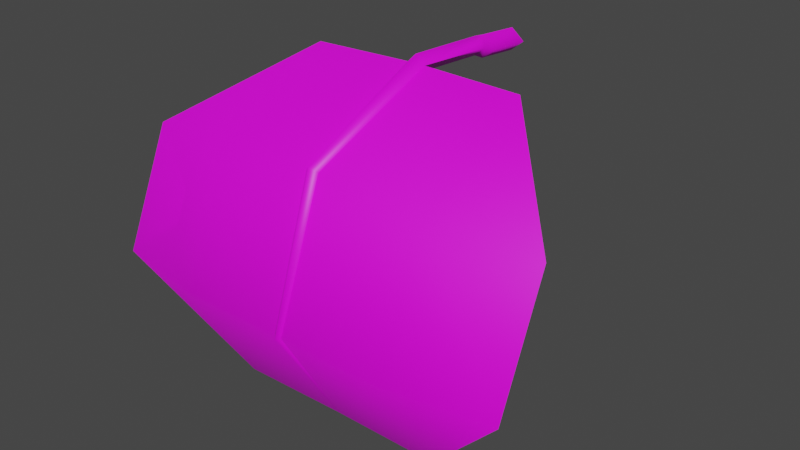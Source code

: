 # Source: fe_flatleaf_02-2.blend  (saved by Blender 3.0.42; exported with 4.5.12 LTS)
import bpy
from mathutils import Matrix  # noqa: F401  (used for matrix-valued properties, if any)

bpy.ops.wm.read_factory_settings(use_empty=True)
scene = bpy.context.scene
scene.name = 'Scene'

# ---- collections
col_collection = bpy.data.collections.new('Collection'); scene.collection.children.link(col_collection)

# ---- images (referenced by path relative to the original .blend; pixels are not part of the script)
import os
ASSET_DIR = os.environ.get("B2B_ASSET_DIR", "")  # directory of the original .blend (textures are referenced by path, not embedded)
HERE = os.path.dirname(os.path.abspath(__file__))  # packed textures are extracted next to this script under _unpacked/

def load_image(name, relpath, width, height, colorspace="sRGB"):
    """Load a texture the original file referenced (path relative to the .blend, or extracted next to this script)."""
    p = next((c for c in (os.path.join(HERE, relpath), os.path.join(ASSET_DIR, relpath)) if relpath and os.path.exists(c)), "")
    if p:
        img = bpy.data.images.load(p, check_existing=True)
        img.name = name
    else:  # same state as the original file: an image datablock whose file is absent (Cycles renders it pink)
        img = bpy.data.images.new(name, width, height)
        img.source = "FILE"
        img.filepath = "//" + (relpath or name)
    img.colorspace_settings.name = colorspace
    return img
img_fe_flatleaf_02__tex_rw4_dds = load_image('FE_flatleaf_02__tex.rw4.dds', 'FE_flatleaf_02__tex.rw4.dds', 1024, 1024, 'sRGB')

# ---- materials (node trees are filled in below, after node groups)
mat_material_001 = bpy.data.materials.new('Material.001')
mat_material_001.use_transparent_shadow = False

# ---- material node trees
mat_material_001.use_nodes = True; mat_material_001.node_tree.nodes.clear()
_N = mat_material_001.node_tree.nodes; _L = mat_material_001.node_tree.links
n0 = _N.new('ShaderNodeBsdfPrincipled'); n0.name = 'Principled BSDF'; n0.location = (10, 300)
n0.distribution = 'GGX'
n0.subsurface_method = 'RANDOM_WALK_SKIN'
n0.inputs[3].default_value = 1.45
n0.inputs[27].default_value = (0.0, 0.0, 0.0, 1.0)
n0.inputs[28].default_value = 1.0
n1 = _N.new('ShaderNodeOutputMaterial'); n1.name = 'Material Output'; n1.location = (300, 300)
n2 = _N.new('ShaderNodeTexImage'); n2.name = 'Image Texture'; n2.location = (-280, 275)
n2.image = img_fe_flatleaf_02__tex_rw4_dds
_L.new(n0.outputs[0], n1.inputs[0])
_L.new(n2.outputs[0], n0.inputs[0])
n1.is_active_output = True

# ---- world
world_world = bpy.data.worlds.new('World'); scene.world = world_world
world_world.use_nodes = True; world_world.node_tree.nodes.clear()
_N = world_world.node_tree.nodes; _L = world_world.node_tree.links
n0 = _N.new('ShaderNodeOutputWorld'); n0.name = 'World Output'; n0.location = (300, 300)
n1 = _N.new('ShaderNodeBackground'); n1.name = 'Background'; n1.location = (10, 300)
n1.inputs[0].default_value = (0.05088, 0.05088, 0.05088, 1.0)
_L.new(n1.outputs[0], n0.inputs[0])
n0.is_active_output = True
world_world.color = (0.05088, 0.05088, 0.05088)
world_world.use_sun_shadow = False
world_world.sun_shadow_jitter_overblur = 0.0

# ---- meshes
me_fe_crystalgreen3_sp1_gmdl = bpy.data.meshes.new('FE_crystalGreen3_Sp1.gmdl')
me_fe_crystalgreen3_sp1_gmdl.from_pydata([(-0.5628, -0.6087, 0.05128), (-0.5623, -1.231, -0.2441), (-1.081, -1.155, -0.3142), (-0.04962, -0.5982, 0.06331), (0.006067, -1.244, -0.2328), (8.101e-06, -0.5907, 0.01732), (0.04476, -0.5981, 0.06329), (0.5499, -0.6108, 0.05446), (0.5504, -1.234, -0.2412), (1.061, -1.163, -0.3067), (-0.5622, -1.494, -0.8933), (-1.081, -1.409, -0.8978), (0.003877, -1.489, -0.8945), (0.5505, -1.497, -0.8932), (1.061, -1.419, -0.8973), (-0.5626, -1.155, -1.484), (0.0007363, -1.153, -1.479), (0.5501, -1.155, -1.484), (-0.5626, -1.155, -1.484), (-0.5622, -1.505, -0.8924), (-1.081, -1.409, -0.8978), (0.0007363, -1.153, -1.479), (-0.01953, -1.506, -0.8935), (0.0007363, -1.153, -1.479), (0.0004497, -1.525, -0.8921), (-0.01953, -1.506, -0.8935), (0.01733, -1.506, -0.8936), (0.5501, -1.155, -1.484), (0.5505, -1.508, -0.8926), (0.01733, -1.506, -0.8936), (0.0007363, -1.153, -1.479), (1.061, -1.419, -0.8973), (-0.5623, -1.24, -0.2363), (-1.081, -1.155, -0.3142), (-0.03451, -1.26, -0.2171), (0.0003246, -1.288, -0.1926), (-0.03451, -1.26, -0.2171), (0.02927, -1.26, -0.2171), (0.5504, -1.242, -0.2337), (0.02927, -1.26, -0.2171), (1.061, -1.163, -0.3067), (-0.5628, -0.6087, 0.05128), (-0.04962, -0.5982, 0.06331), (3.377e-05, -0.6054, 0.1093), (-0.04962, -0.5982, 0.06331), (0.04476, -0.5981, 0.06329), (0.5499, -0.6108, 0.05446), (0.04476, -0.5981, 0.06329), (-0.0005383, -0.1688, 0.08443), (-0.05713, -0.1629, 0.03733), (-0.0005383, -0.1688, -0.009823), (0.05429, -0.172, 0.03732), (0.0002782, -0.1127, 0.07665), (-0.07305, -0.1068, 0.02038), (0.0002782, -0.1127, -0.03596), (0.06879, -0.1159, 0.02036), (0.0002782, -0.1127, 0.07665), (0.0002782, -0.1127, -0.03596), (0.0001602, 0.1275, 0.05465), (-0.0737, 0.1272, -0.001625), (0.0001602, 0.1275, -0.05796), (0.0692, 0.1274, -0.001641), (0.0001602, 0.1275, 0.05465), (0.0001602, 0.1275, -0.05796)], [], [(0, 1, 2), (1, 0, 4), (3, 4, 0), (5, 4, 3), (6, 4, 5), (8, 4, 7), (7, 4, 6), (7, 9, 8), (2, 1, 11), (1, 10, 11), (4, 12, 1), (12, 10, 1), (13, 12, 8), (8, 12, 4), (9, 14, 8), (14, 13, 8), (10, 15, 11), (12, 16, 10), (16, 15, 10), (13, 17, 12), (17, 16, 12), (14, 17, 13), (18, 19, 20), (21, 22, 18), (22, 19, 18), (23, 24, 25), (23, 26, 24), (27, 28, 30), (28, 29, 30), (31, 28, 27), (32, 33, 19), (19, 33, 20), (22, 34, 19), (34, 32, 19), (36, 25, 35), (24, 35, 25), (26, 37, 24), (37, 35, 24), (28, 38, 29), (38, 39, 29), (40, 38, 31), (38, 28, 31), (32, 41, 33), (34, 42, 32), (42, 41, 32), (43, 44, 35), (35, 44, 36), (43, 35, 45), (37, 45, 35), (39, 38, 47), (38, 46, 47), (46, 38, 40), (49, 44, 48), (44, 43, 48), (49, 50, 3), (5, 3, 50), (43, 45, 48), (45, 51, 48), (5, 50, 6), (6, 50, 51), (53, 49, 52), (49, 48, 52), (53, 54, 49), (50, 49, 54), (55, 56, 51), (48, 51, 56), (55, 51, 57), (51, 50, 57), (52, 58, 53), (53, 58, 59), (60, 54, 59), (54, 53, 59), (61, 62, 55), (56, 55, 62), (55, 57, 61), (57, 63, 61)])
me_fe_crystalgreen3_sp1_gmdl.polygons.foreach_set('use_smooth', [True] * 76)
_uv = me_fe_crystalgreen3_sp1_gmdl.uv_layers.new(name='UVMap')
_uv.uv.foreach_set('vector', [0.2567, 0.1333, 0.2567, 0.4282, 0.06092, 0.4282, 0.2567, 0.4282, 0.2567, 0.1333, 0.5133, 0.4283, 0.4785, 0.1334, 0.5133, 0.4283, 0.2567, 0.1333, 0.5016, 0.1333, 0.5133, 0.4283, 0.4785, 0.1334, 0.5221, 0.1333, 0.5133, 0.4283, 0.5016, 0.1333, 0.7734, 0.4282, 0.5133, 0.4283, 0.7734, 0.1333, 0.7734, 0.1333, 0.5133, 0.4283, 0.5221, 0.1333, 0.7734, 0.1333, 0.9788, 0.4282, 0.7734, 0.4282, 0.06092, 0.4282, 0.2567, 0.4282, 0.06092, 0.7076, 0.2567, 0.4282, 0.2567, 0.7076, 0.06092, 0.7076, 0.5133, 0.4283, 0.517, 0.7075, 0.2567, 0.4282, 0.517, 0.7075, 0.2567, 0.7076, 0.2567, 0.4282, 0.7734, 0.7076, 0.517, 0.7075, 0.7734, 0.4282, 0.7734, 0.4282, 0.517, 0.7075, 0.5133, 0.4283, 0.9788, 0.4282, 0.9788, 0.7076, 0.7734, 0.4282, 0.9788, 0.7076, 0.7734, 0.7076, 0.7734, 0.4282, 0.2567, 0.7076, 0.2567, 0.9869, 0.06092, 0.7076, 0.517, 0.7075, 0.5216, 0.9868, 0.2567, 0.7076, 0.5216, 0.9868, 0.2567, 0.9869, 0.2567, 0.7076, 0.7734, 0.7076, 0.7734, 0.9869, 0.517, 0.7075, 0.7734, 0.9869, 0.5216, 0.9868, 0.517, 0.7075, 0.9788, 0.7076, 0.7734, 0.9869, 0.7734, 0.7076, 0.2567, 0.9869, 0.2567, 0.7076, 0.06092, 0.7076, 0.5216, 0.9868, 0.5073, 0.7075, 0.2567, 0.9869, 0.5073, 0.7075, 0.2567, 0.7076, 0.2567, 0.9869, 0.5216, 0.9868, 0.5152, 0.7074, 0.5073, 0.7075, 0.5216, 0.9868, 0.5227, 0.7075, 0.5152, 0.7074, 0.7734, 0.9869, 0.7734, 0.7076, 0.5216, 0.9868, 0.7734, 0.7076, 0.5227, 0.7075, 0.5216, 0.9868, 0.9788, 0.7076, 0.7734, 0.7076, 0.7734, 0.9869, 0.2567, 0.4282, 0.06092, 0.4282, 0.2567, 0.7076, 0.2567, 0.7076, 0.06092, 0.4282, 0.06092, 0.7076, 0.5073, 0.7075, 0.5043, 0.4283, 0.2567, 0.7076, 0.5043, 0.4283, 0.2567, 0.4282, 0.2567, 0.7076, 0.5043, 0.4283, 0.5073, 0.7075, 0.512, 0.4284, 0.5152, 0.7074, 0.512, 0.4284, 0.5073, 0.7075, 0.5227, 0.7075, 0.5184, 0.4282, 0.5152, 0.7074, 0.5184, 0.4282, 0.512, 0.4284, 0.5152, 0.7074, 0.7734, 0.7076, 0.7734, 0.4282, 0.5227, 0.7075, 0.7734, 0.4282, 0.5184, 0.4282, 0.5227, 0.7075, 0.9788, 0.4282, 0.7734, 0.4282, 0.9788, 0.7076, 0.7734, 0.4282, 0.7734, 0.7076, 0.9788, 0.7076, 0.2567, 0.4282, 0.2567, 0.1333, 0.06092, 0.4282, 0.5043, 0.4283, 0.4785, 0.1334, 0.2567, 0.4282, 0.4785, 0.1334, 0.2567, 0.1333, 0.2567, 0.4282, 0.5016, 0.1333, 0.4785, 0.1334, 0.512, 0.4284, 0.512, 0.4284, 0.4785, 0.1334, 0.5043, 0.4283, 0.5016, 0.1333, 0.512, 0.4284, 0.5221, 0.1333, 0.5184, 0.4282, 0.5221, 0.1333, 0.512, 0.4284, 0.5184, 0.4282, 0.7734, 0.4282, 0.5221, 0.1333, 0.7734, 0.4282, 0.7734, 0.1333, 0.5221, 0.1333, 0.7734, 0.1333, 0.7734, 0.4282, 0.9788, 0.4282, 0.4794, 0.09052, 0.4785, 0.1334, 0.5055, 0.09039, 0.4785, 0.1334, 0.5016, 0.1333, 0.5055, 0.09039, 0.4794, 0.09052, 0.5055, 0.09039, 0.4785, 0.1334, 0.5016, 0.1333, 0.4785, 0.1334, 0.5055, 0.09039, 0.5016, 0.1333, 0.5221, 0.1333, 0.5055, 0.09039, 0.5221, 0.1333, 0.5209, 0.09045, 0.5055, 0.09039, 0.5016, 0.1333, 0.5055, 0.09039, 0.5221, 0.1333, 0.5221, 0.1333, 0.5055, 0.09039, 0.5209, 0.09045, 0.48, 0.05952, 0.4794, 0.09052, 0.5056, 0.05939, 0.4794, 0.09052, 0.5055, 0.09039, 0.5056, 0.05939, 0.48, 0.05952, 0.5056, 0.05939, 0.4794, 0.09052, 0.5055, 0.09039, 0.4794, 0.09052, 0.5056, 0.05939, 0.5195, 0.05945, 0.5056, 0.05939, 0.5209, 0.09045, 0.5055, 0.09039, 0.5209, 0.09045, 0.5056, 0.05939, 0.5195, 0.05945, 0.5209, 0.09045, 0.5056, 0.05939, 0.5209, 0.09045, 0.5055, 0.09039, 0.5056, 0.05939, 0.5056, 0.05939, 0.5056, 0.01454, 0.48, 0.05952, 0.48, 0.05952, 0.5056, 0.01454, 0.4832, 0.01467, 0.5056, 0.01454, 0.5056, 0.05939, 0.4832, 0.01467, 0.5056, 0.05939, 0.48, 0.05952, 0.4832, 0.01467, 0.5197, 0.0146, 0.5056, 0.01454, 0.5195, 0.05945, 0.5056, 0.05939, 0.5195, 0.05945, 0.5056, 0.01454, 0.5195, 0.05945, 0.5056, 0.05939, 0.5197, 0.0146, 0.5056, 0.05939, 0.5056, 0.01454, 0.5197, 0.0146])
me_fe_crystalgreen3_sp1_gmdl.materials.append(mat_material_001)
me_fe_crystalgreen3_sp1_gmdl.use_remesh_fix_poles = True
me_fe_crystalgreen3_sp1_gmdl.use_remesh_preserve_attributes = False
me_fe_crystalgreen3_sp1_gmdl.use_paint_bone_selection = False
me_fe_crystalgreen3_sp1_gmdl.use_paint_mask_vertex = True
me_fe_crystalgreen3_sp1_gmdl.update()
arm_armature_001 = bpy.data.armatures.new('Armature.001')  # bones are not reproduced

# ---- objects
ob_fe_crystalgreen3_sp1_0_927744_0x0 = bpy.data.objects.new('FE_crystalGreen3_Sp1 0,927744 0x0', me_fe_crystalgreen3_sp1_gmdl)
ob_armature_002 = bpy.data.objects.new('Armature.002', arm_armature_001)

# ---- transforms, parenting, visibility, modifiers, constraints
ob_fe_crystalgreen3_sp1_0_927744_0x0.parent = ob_armature_002
ob_fe_crystalgreen3_sp1_0_927744_0x0.location = (0.0, 0.0, 0.0)
_vg = ob_fe_crystalgreen3_sp1_0_927744_0x0.vertex_groups.new(name='Bone')
for _i, _w in zip([0, 1, 2, 3, 4, 5, 6, 7, 8, 9, 10, 11, 12, 13, 14, 15, 16, 17, 18, 19, 20, 21, 22, 23, 24, 25, 26, 27, 28, 29, 30, 31, 33, 34, 35, 36, 37, 39, 40, 41, 42, 43, 44, 45, 46, 47, 48, 49, 50, 51, 52, 53, 54, 55, 56, 57, 58, 59, 60, 61, 62, 63], [0.0, 0.0, 0.0, 0.0, 0.0, 0.0, 0.0, 0.0, 0.0, 2.503e-06, 0.0, 0.0, 0.0, 0.0, 0.0, 0.0, 0.0, 0.0, 5.633e-06, 0.0, 0.0, 0.0, 0.0, 0.0, 0.0, 0.0, 0.0, 0.0, 0.0, 0.0, 0.0, 7.415e-05, 8.285e-05, 0.0, 0.0, 0.0, 0.0, 0.0, 5.579e-05, 4.238e-05, 0.0, 0.0, 0.0, 0.0, 0.0, 0.0, 1.0, 1.0, 1.0, 1.0, 1.0, 1.0, 1.0, 1.0, 1.0, 1.0, 1.0, 1.0, 1.0, 1.0, 1.0, 1.0]): _vg.add([_i], _w, 'REPLACE')
_vg = ob_fe_crystalgreen3_sp1_0_927744_0x0.vertex_groups.new(name='Bone.001')
for _i, _w in zip([0, 3, 5, 6, 7, 32, 38, 41, 42, 43, 44, 45, 46, 47], [0.9, 1.0, 1.0, 1.0, 0.9, 0.0, 0.0, 0.9, 1.0, 1.0, 1.0, 1.0, 0.9, 1.0]): _vg.add([_i], _w, 'REPLACE')
_vg = ob_fe_crystalgreen3_sp1_0_927744_0x0.vertex_groups.new(name='Bone.002')
for _i, _w in zip([0, 1, 2, 4, 7, 8, 9, 32, 33, 34, 35, 36, 37, 38, 39, 40, 41, 46], [0.1, 1.0, 1.0, 1.0, 0.1, 1.0, 1.0, 1.0, 0.9999, 1.0, 1.0, 1.0, 1.0, 1.0, 1.0, 0.9999, 0.1, 0.1]): _vg.add([_i], _w, 'REPLACE')
_vg = ob_fe_crystalgreen3_sp1_0_927744_0x0.vertex_groups.new(name='Bone.003')
for _i, _w in zip([10, 11, 12, 13, 14, 15, 17, 18, 19, 20, 21, 22, 23, 24, 25, 26, 27, 28, 29, 30, 31, 32, 33, 38, 40], [1.0, 1.0, 1.0, 1.0, 1.0, 0.1, 0.1, 0.1, 1.0, 1.0, 0.0, 1.0, 0.0, 1.0, 1.0, 1.0, 0.1, 1.0, 1.0, 0.0, 0.9999, 0.0, 0.0, 0.0, 0.0]): _vg.add([_i], _w, 'REPLACE')
_vg = ob_fe_crystalgreen3_sp1_0_927744_0x0.vertex_groups.new(name='Bone.004')
for _i, _w in zip([1, 2, 4, 8, 9, 10, 11, 13, 14, 15, 16, 17, 18, 19, 20, 21, 23, 27, 28, 30, 31], [0.0, 0.0, 0.0, 0.0, 0.0, 0.0, 0.0, 0.0, 0.0, 0.9, 1.0, 0.9, 0.9, 0.0, 0.0, 1.0, 1.0, 0.9, 0.0, 1.0, 0.0]): _vg.add([_i], _w, 'REPLACE')
_m = ob_fe_crystalgreen3_sp1_0_927744_0x0.modifiers.new('Armature.002', 'ARMATURE')
_m.object = ob_armature_002
ob_armature_002.location = (0.0, 0.0, 0.0)

# ---- collection membership
col_collection.objects.link(ob_fe_crystalgreen3_sp1_0_927744_0x0)
col_collection.objects.link(ob_armature_002)

# ---- scene / render settings (as saved in the file)
scene.frame_start = 1; scene.frame_end = 250; scene.frame_set(0)
scene.render.engine = 'BLENDER_EEVEE_NEXT'
scene.cycles.sampling_pattern = 'TABULATED_SOBOL'
scene.cycles.use_light_tree = False
scene.view_settings.view_transform = 'Filmic'
bpy.context.view_layer.update()

# ---- added for rendering (the .blend has no active camera and no usable light): camera, sun
cam_auto = bpy.data.cameras.new('AutoCamera')
cam_auto.lens = 50.0
cam_auto.sensor_width = 36.0
cam_auto.clip_end = 1000.0
ob_auto_camera = bpy.data.objects.new('AutoCamera', cam_auto)
scene.collection.objects.link(ob_auto_camera)
ob_auto_camera.location = (2.89442, -4.18423, 1.63638)
ob_auto_camera.rotation_euler = (1.09748, -7.21219e-08, 0.694738)
scene.camera = ob_auto_camera
light_auto_sun = bpy.data.lights.new('AutoSun', 'SUN')
light_auto_sun.energy = 3.0
light_auto_sun.angle = 0.0523599
ob_auto_sun = bpy.data.objects.new('AutoSun', light_auto_sun)
scene.collection.objects.link(ob_auto_sun)
ob_auto_sun.rotation_euler = (0.872665, 0.174533, 0.523599)
bpy.context.view_layer.update()
